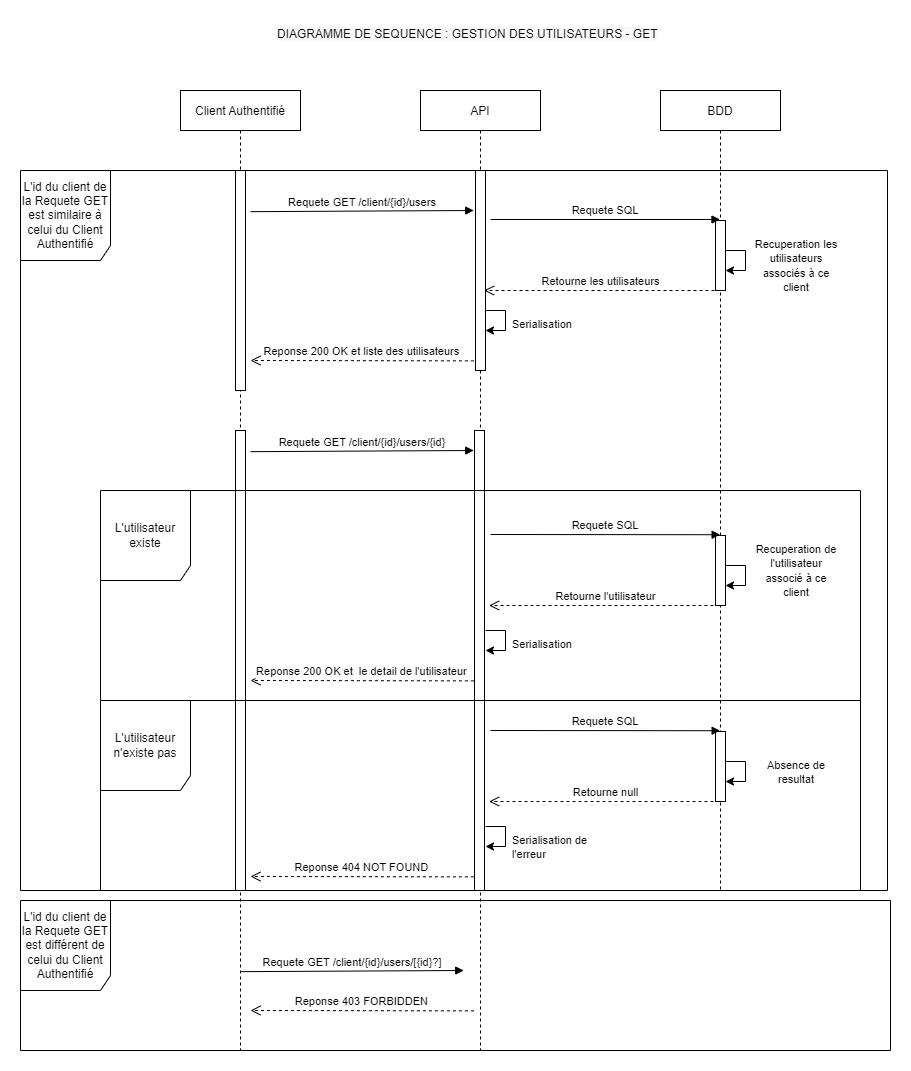

The diagram above was exported from draw.io. Its source (the exported page's mxGraphModel, read from the mxfile embedded in the PNG):
<mxGraphModel dx="2105" dy="547" grid="1" gridSize="10" guides="1" tooltips="1" connect="1" arrows="1" fold="1" page="1" pageScale="1" pageWidth="827" pageHeight="1169" math="0" shadow="0">
  <root>
    <mxCell id="0" />
    <mxCell id="1" parent="0" />
    <mxCell id="r3VbI7DcRhsh8vij_qbS-1" value="Client Authentifié" style="shape=umlLifeline;perimeter=lifelinePerimeter;container=1;collapsible=0;recursiveResize=0;rounded=0;shadow=0;strokeWidth=1;" vertex="1" parent="1">
      <mxGeometry x="120" y="80" width="120" height="960" as="geometry" />
    </mxCell>
    <mxCell id="r3VbI7DcRhsh8vij_qbS-2" value="" style="points=[];perimeter=orthogonalPerimeter;rounded=0;shadow=0;strokeWidth=1;" vertex="1" parent="r3VbI7DcRhsh8vij_qbS-1">
      <mxGeometry x="55" y="80" width="10" height="220" as="geometry" />
    </mxCell>
    <mxCell id="r3VbI7DcRhsh8vij_qbS-3" value="" style="points=[];perimeter=orthogonalPerimeter;rounded=0;shadow=0;strokeWidth=1;" vertex="1" parent="r3VbI7DcRhsh8vij_qbS-1">
      <mxGeometry x="55" y="340" width="10" height="460" as="geometry" />
    </mxCell>
    <mxCell id="r3VbI7DcRhsh8vij_qbS-4" value="API" style="shape=umlLifeline;perimeter=lifelinePerimeter;container=1;collapsible=0;recursiveResize=0;rounded=0;shadow=0;strokeWidth=1;" vertex="1" parent="1">
      <mxGeometry x="360" y="80" width="120" height="960" as="geometry" />
    </mxCell>
    <mxCell id="r3VbI7DcRhsh8vij_qbS-5" value="" style="points=[];perimeter=orthogonalPerimeter;rounded=0;shadow=0;strokeWidth=1;" vertex="1" parent="r3VbI7DcRhsh8vij_qbS-4">
      <mxGeometry x="55" y="80" width="10" height="200" as="geometry" />
    </mxCell>
    <mxCell id="r3VbI7DcRhsh8vij_qbS-6" value="" style="endArrow=classic;html=1;rounded=0;" edge="1" parent="r3VbI7DcRhsh8vij_qbS-4">
      <mxGeometry width="50" height="50" relative="1" as="geometry">
        <mxPoint x="65" y="220" as="sourcePoint" />
        <mxPoint x="65" y="240" as="targetPoint" />
        <Array as="points">
          <mxPoint x="85" y="220" />
          <mxPoint x="85" y="240" />
        </Array>
      </mxGeometry>
    </mxCell>
    <mxCell id="r3VbI7DcRhsh8vij_qbS-7" value="" style="points=[];perimeter=orthogonalPerimeter;rounded=0;shadow=0;strokeWidth=1;" vertex="1" parent="r3VbI7DcRhsh8vij_qbS-4">
      <mxGeometry x="54" y="340" width="10" height="460" as="geometry" />
    </mxCell>
    <mxCell id="r3VbI7DcRhsh8vij_qbS-8" value="" style="endArrow=classic;html=1;rounded=0;" edge="1" parent="r3VbI7DcRhsh8vij_qbS-4">
      <mxGeometry width="50" height="50" relative="1" as="geometry">
        <mxPoint x="65" y="540" as="sourcePoint" />
        <mxPoint x="65" y="560" as="targetPoint" />
        <Array as="points">
          <mxPoint x="85" y="540" />
          <mxPoint x="85" y="560" />
        </Array>
      </mxGeometry>
    </mxCell>
    <mxCell id="r3VbI7DcRhsh8vij_qbS-9" value="BDD" style="shape=umlLifeline;perimeter=lifelinePerimeter;container=1;collapsible=0;recursiveResize=0;rounded=0;shadow=0;strokeWidth=1;" vertex="1" parent="1">
      <mxGeometry x="600" y="80" width="120" height="800" as="geometry" />
    </mxCell>
    <mxCell id="r3VbI7DcRhsh8vij_qbS-10" value="" style="points=[];perimeter=orthogonalPerimeter;rounded=0;shadow=0;strokeWidth=1;" vertex="1" parent="r3VbI7DcRhsh8vij_qbS-9">
      <mxGeometry x="55" y="130" width="10" height="70" as="geometry" />
    </mxCell>
    <mxCell id="r3VbI7DcRhsh8vij_qbS-11" value="" style="endArrow=classic;html=1;rounded=0;" edge="1" parent="r3VbI7DcRhsh8vij_qbS-9">
      <mxGeometry width="50" height="50" relative="1" as="geometry">
        <mxPoint x="65" y="160" as="sourcePoint" />
        <mxPoint x="65" y="180" as="targetPoint" />
        <Array as="points">
          <mxPoint x="85" y="160" />
          <mxPoint x="85" y="180" />
        </Array>
      </mxGeometry>
    </mxCell>
    <mxCell id="r3VbI7DcRhsh8vij_qbS-12" value="&lt;span style=&quot;color: rgb(0 , 0 , 0) ; font-family: &amp;#34;helvetica&amp;#34; ; font-size: 12px ; font-style: normal ; font-weight: 400 ; letter-spacing: normal ; text-align: center ; text-indent: 0px ; text-transform: none ; word-spacing: 0px ; background-color: rgb(248 , 249 , 250) ; display: inline ; float: none&quot;&gt;DIAGRAMME DE SEQUENCE : GESTION DES UTILISATEURS - GET&lt;/span&gt;" style="text;whiteSpace=wrap;html=1;" vertex="1" parent="1">
      <mxGeometry x="215" y="10" width="440" height="30" as="geometry" />
    </mxCell>
    <mxCell id="r3VbI7DcRhsh8vij_qbS-13" value="L'id du client de la Requete GET est similaire à celui du Client Authentifié" style="shape=umlFrame;whiteSpace=wrap;html=1;width=90;height=90;" vertex="1" parent="1">
      <mxGeometry x="-40" y="160" width="867" height="720" as="geometry" />
    </mxCell>
    <mxCell id="r3VbI7DcRhsh8vij_qbS-14" value="Reponse 200 OK et liste des utilisateurs" style="verticalAlign=bottom;endArrow=open;dashed=1;endSize=8;shadow=0;strokeWidth=1;exitX=0.14;exitY=0.239;exitDx=0;exitDy=0;exitPerimeter=0;" edge="1" parent="1">
      <mxGeometry relative="1" as="geometry">
        <mxPoint x="190" y="350" as="targetPoint" />
        <mxPoint x="413.4000000000001" y="350.3800000000001" as="sourcePoint" />
      </mxGeometry>
    </mxCell>
    <mxCell id="r3VbI7DcRhsh8vij_qbS-15" value="Requete GET /client/{id}/users" style="verticalAlign=bottom;endArrow=block;shadow=0;strokeWidth=1;exitX=1.18;exitY=0.233;exitDx=0;exitDy=0;exitPerimeter=0;" edge="1" parent="1">
      <mxGeometry relative="1" as="geometry">
        <mxPoint x="190" y="201.15999999999997" as="sourcePoint" />
        <mxPoint x="413.20000000000005" y="200" as="targetPoint" />
      </mxGeometry>
    </mxCell>
    <mxCell id="r3VbI7DcRhsh8vij_qbS-16" value="&lt;div style=&quot;text-align: center&quot;&gt;&lt;font face=&quot;helvetica&quot;&gt;&lt;span style=&quot;font-size: 11px ; background-color: rgb(255 , 255 , 255)&quot;&gt;Recuperation les utilisateurs associés à ce client&lt;/span&gt;&lt;/font&gt;&lt;/div&gt;" style="text;whiteSpace=wrap;html=1;" vertex="1" parent="1">
      <mxGeometry x="690" y="220" width="90" height="30" as="geometry" />
    </mxCell>
    <mxCell id="r3VbI7DcRhsh8vij_qbS-17" value="Retourne les utilisateurs " style="verticalAlign=bottom;endArrow=open;dashed=1;endSize=8;shadow=0;strokeWidth=1;" edge="1" parent="1">
      <mxGeometry relative="1" as="geometry">
        <mxPoint x="423.5999999999999" y="280" as="targetPoint" />
        <mxPoint x="660" y="280" as="sourcePoint" />
      </mxGeometry>
    </mxCell>
    <mxCell id="r3VbI7DcRhsh8vij_qbS-18" value="Requete SQL" style="verticalAlign=bottom;endArrow=block;shadow=0;strokeWidth=1;" edge="1" parent="1" target="r3VbI7DcRhsh8vij_qbS-9">
      <mxGeometry relative="1" as="geometry">
        <mxPoint x="430" y="209" as="sourcePoint" />
        <mxPoint x="655" y="210" as="targetPoint" />
      </mxGeometry>
    </mxCell>
    <mxCell id="r3VbI7DcRhsh8vij_qbS-19" value="&lt;span style=&quot;color: rgb(0 , 0 , 0) ; font-family: &amp;#34;helvetica&amp;#34; ; font-size: 11px ; font-style: normal ; font-weight: 400 ; letter-spacing: normal ; text-align: center ; text-indent: 0px ; text-transform: none ; word-spacing: 0px ; background-color: rgb(255 , 255 , 255) ; display: inline ; float: none&quot;&gt;Serialisation&lt;/span&gt;" style="text;whiteSpace=wrap;html=1;" vertex="1" parent="1">
      <mxGeometry x="450" y="300" width="100" height="30" as="geometry" />
    </mxCell>
    <mxCell id="r3VbI7DcRhsh8vij_qbS-20" value="Requete GET /client/{id}/users/{id}" style="verticalAlign=bottom;endArrow=block;shadow=0;strokeWidth=1;exitX=1.18;exitY=0.233;exitDx=0;exitDy=0;exitPerimeter=0;" edge="1" parent="1">
      <mxGeometry relative="1" as="geometry">
        <mxPoint x="190" y="441.15999999999985" as="sourcePoint" />
        <mxPoint x="413.20000000000005" y="440" as="targetPoint" />
      </mxGeometry>
    </mxCell>
    <mxCell id="r3VbI7DcRhsh8vij_qbS-21" value="" style="points=[];perimeter=orthogonalPerimeter;rounded=0;shadow=0;strokeWidth=1;" vertex="1" parent="1">
      <mxGeometry x="655" y="525" width="10" height="70" as="geometry" />
    </mxCell>
    <mxCell id="r3VbI7DcRhsh8vij_qbS-22" value="" style="endArrow=classic;html=1;rounded=0;" edge="1" parent="1">
      <mxGeometry width="50" height="50" relative="1" as="geometry">
        <mxPoint x="665" y="555" as="sourcePoint" />
        <mxPoint x="665" y="575" as="targetPoint" />
        <Array as="points">
          <mxPoint x="685" y="555" />
          <mxPoint x="685" y="575" />
        </Array>
      </mxGeometry>
    </mxCell>
    <mxCell id="r3VbI7DcRhsh8vij_qbS-23" value="&lt;div style=&quot;text-align: center&quot;&gt;&lt;font face=&quot;helvetica&quot;&gt;&lt;span style=&quot;font-size: 11px ; background-color: rgb(255 , 255 , 255)&quot;&gt;Recuperation de l'utilisateur associé à ce client&lt;/span&gt;&lt;/font&gt;&lt;/div&gt;" style="text;whiteSpace=wrap;html=1;" vertex="1" parent="1">
      <mxGeometry x="690" y="525" width="90" height="30" as="geometry" />
    </mxCell>
    <mxCell id="r3VbI7DcRhsh8vij_qbS-24" value="Requete SQL" style="verticalAlign=bottom;endArrow=block;shadow=0;strokeWidth=1;entryX=0.497;entryY=0.182;entryDx=0;entryDy=0;entryPerimeter=0;" edge="1" parent="1">
      <mxGeometry relative="1" as="geometry">
        <mxPoint x="430" y="524" as="sourcePoint" />
        <mxPoint x="659.6400000000001" y="524.22" as="targetPoint" />
      </mxGeometry>
    </mxCell>
    <mxCell id="r3VbI7DcRhsh8vij_qbS-25" value="&lt;span style=&quot;color: rgb(0 , 0 , 0) ; font-family: &amp;#34;helvetica&amp;#34; ; font-size: 11px ; font-style: normal ; font-weight: 400 ; letter-spacing: normal ; text-align: center ; text-indent: 0px ; text-transform: none ; word-spacing: 0px ; background-color: rgb(255 , 255 , 255) ; display: inline ; float: none&quot;&gt;Serialisation&lt;/span&gt;" style="text;whiteSpace=wrap;html=1;" vertex="1" parent="1">
      <mxGeometry x="450" y="620" width="100" height="30" as="geometry" />
    </mxCell>
    <mxCell id="r3VbI7DcRhsh8vij_qbS-26" value="Retourne l'utilisateur " style="verticalAlign=bottom;endArrow=open;dashed=1;endSize=8;shadow=0;strokeWidth=1;" edge="1" parent="1">
      <mxGeometry relative="1" as="geometry">
        <mxPoint x="428.5999999999999" y="595" as="targetPoint" />
        <mxPoint x="665" y="595" as="sourcePoint" />
      </mxGeometry>
    </mxCell>
    <mxCell id="r3VbI7DcRhsh8vij_qbS-27" value="Reponse 200 OK et  le detail de l'utilisateur" style="verticalAlign=bottom;endArrow=open;dashed=1;endSize=8;shadow=0;strokeWidth=1;exitX=0.14;exitY=0.239;exitDx=0;exitDy=0;exitPerimeter=0;" edge="1" parent="1">
      <mxGeometry relative="1" as="geometry">
        <mxPoint x="190" y="670" as="targetPoint" />
        <mxPoint x="413.4000000000001" y="670.3800000000001" as="sourcePoint" />
      </mxGeometry>
    </mxCell>
    <mxCell id="r3VbI7DcRhsh8vij_qbS-28" value="" style="endArrow=classic;html=1;rounded=0;" edge="1" parent="1">
      <mxGeometry width="50" height="50" relative="1" as="geometry">
        <mxPoint x="425" y="816" as="sourcePoint" />
        <mxPoint x="425" y="836" as="targetPoint" />
        <Array as="points">
          <mxPoint x="445" y="816" />
          <mxPoint x="445" y="836" />
        </Array>
      </mxGeometry>
    </mxCell>
    <mxCell id="r3VbI7DcRhsh8vij_qbS-29" value="" style="points=[];perimeter=orthogonalPerimeter;rounded=0;shadow=0;strokeWidth=1;" vertex="1" parent="1">
      <mxGeometry x="655" y="721" width="10" height="70" as="geometry" />
    </mxCell>
    <mxCell id="r3VbI7DcRhsh8vij_qbS-30" value="" style="endArrow=classic;html=1;rounded=0;" edge="1" parent="1">
      <mxGeometry width="50" height="50" relative="1" as="geometry">
        <mxPoint x="665" y="751" as="sourcePoint" />
        <mxPoint x="665" y="771" as="targetPoint" />
        <Array as="points">
          <mxPoint x="685" y="751" />
          <mxPoint x="685" y="771" />
        </Array>
      </mxGeometry>
    </mxCell>
    <mxCell id="r3VbI7DcRhsh8vij_qbS-31" value="&lt;div style=&quot;text-align: center&quot;&gt;&lt;font face=&quot;helvetica&quot;&gt;&lt;span style=&quot;font-size: 11px ; background-color: rgb(255 , 255 , 255)&quot;&gt;Absence de resultat&lt;/span&gt;&lt;/font&gt;&lt;/div&gt;" style="text;whiteSpace=wrap;html=1;" vertex="1" parent="1">
      <mxGeometry x="690" y="741" width="90" height="30" as="geometry" />
    </mxCell>
    <mxCell id="r3VbI7DcRhsh8vij_qbS-32" value="Requete SQL" style="verticalAlign=bottom;endArrow=block;shadow=0;strokeWidth=1;entryX=0.497;entryY=0.182;entryDx=0;entryDy=0;entryPerimeter=0;" edge="1" parent="1">
      <mxGeometry relative="1" as="geometry">
        <mxPoint x="430" y="720" as="sourcePoint" />
        <mxPoint x="659.6400000000001" y="720.22" as="targetPoint" />
      </mxGeometry>
    </mxCell>
    <mxCell id="r3VbI7DcRhsh8vij_qbS-33" value="&lt;span style=&quot;color: rgb(0 , 0 , 0) ; font-family: &amp;#34;helvetica&amp;#34; ; font-size: 11px ; font-style: normal ; font-weight: 400 ; letter-spacing: normal ; text-align: center ; text-indent: 0px ; text-transform: none ; word-spacing: 0px ; background-color: rgb(255 , 255 , 255) ; display: inline ; float: none&quot;&gt;Serialisation de l'erreur&lt;/span&gt;" style="text;whiteSpace=wrap;html=1;" vertex="1" parent="1">
      <mxGeometry x="450" y="816" width="100" height="30" as="geometry" />
    </mxCell>
    <mxCell id="r3VbI7DcRhsh8vij_qbS-34" value="Retourne null " style="verticalAlign=bottom;endArrow=open;dashed=1;endSize=8;shadow=0;strokeWidth=1;" edge="1" parent="1">
      <mxGeometry relative="1" as="geometry">
        <mxPoint x="428.5999999999999" y="791" as="targetPoint" />
        <mxPoint x="665" y="791" as="sourcePoint" />
      </mxGeometry>
    </mxCell>
    <mxCell id="r3VbI7DcRhsh8vij_qbS-35" value="Reponse 404 NOT FOUND" style="verticalAlign=bottom;endArrow=open;dashed=1;endSize=8;shadow=0;strokeWidth=1;exitX=0.14;exitY=0.239;exitDx=0;exitDy=0;exitPerimeter=0;" edge="1" parent="1">
      <mxGeometry relative="1" as="geometry">
        <mxPoint x="190" y="866" as="targetPoint" />
        <mxPoint x="413.4000000000001" y="866.3800000000001" as="sourcePoint" />
      </mxGeometry>
    </mxCell>
    <mxCell id="r3VbI7DcRhsh8vij_qbS-36" value="L'id du client de la Requete GET est différent de celui du Client Authentifié" style="shape=umlFrame;whiteSpace=wrap;html=1;width=90;height=90;" vertex="1" parent="1">
      <mxGeometry x="-40" y="890" width="870" height="150" as="geometry" />
    </mxCell>
    <mxCell id="r3VbI7DcRhsh8vij_qbS-37" value="L'utilisateur existe" style="shape=umlFrame;whiteSpace=wrap;html=1;width=90;height=90;" vertex="1" parent="1">
      <mxGeometry x="40" y="480" width="760" height="210" as="geometry" />
    </mxCell>
    <mxCell id="r3VbI7DcRhsh8vij_qbS-38" value="L'utilisateur n'existe pas" style="shape=umlFrame;whiteSpace=wrap;html=1;width=90;height=90;" vertex="1" parent="1">
      <mxGeometry x="40" y="690" width="760" height="190" as="geometry" />
    </mxCell>
    <mxCell id="r3VbI7DcRhsh8vij_qbS-39" value="Requete GET /client/{id}/users/[{id}?]" style="verticalAlign=bottom;endArrow=block;shadow=0;strokeWidth=1;exitX=1.18;exitY=0.233;exitDx=0;exitDy=0;exitPerimeter=0;" edge="1" parent="1">
      <mxGeometry relative="1" as="geometry">
        <mxPoint x="180" y="961.16" as="sourcePoint" />
        <mxPoint x="403.1999999999998" y="960" as="targetPoint" />
      </mxGeometry>
    </mxCell>
    <mxCell id="r3VbI7DcRhsh8vij_qbS-40" value="Reponse 403 FORBIDDEN" style="verticalAlign=bottom;endArrow=open;dashed=1;endSize=8;shadow=0;strokeWidth=1;exitX=0.14;exitY=0.239;exitDx=0;exitDy=0;exitPerimeter=0;" edge="1" parent="1">
      <mxGeometry relative="1" as="geometry">
        <mxPoint x="190" y="1000" as="targetPoint" />
        <mxPoint x="413.4000000000001" y="1000.3800000000001" as="sourcePoint" />
      </mxGeometry>
    </mxCell>
  </root>
</mxGraphModel>